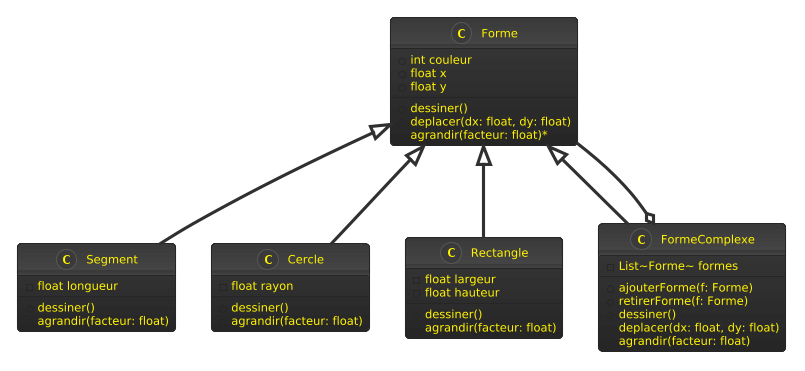

The diagram above was rendered by PlantUML. Its source (embedded in the PNG):
@startuml
!theme black-knight

class Forme {
        + int couleur
        + float x
        + float y
        + dessiner()
        + deplacer(dx: float, dy: float)
        + agrandir(facteur: float)*
    }

    class Segment {
        - float longueur
        + dessiner()
        + agrandir(facteur: float)
    }

    class Cercle {
        - float rayon
        + dessiner()
        + agrandir(facteur: float)
    }

    class Rectangle {
        - float largeur
        - float hauteur
        + dessiner()
        + agrandir(facteur: float)
    }

    class FormeComplexe {
        - List~Forme~ formes
        + ajouterForme(f: Forme)
        + retirerForme(f: Forme)
        + dessiner()
        + deplacer(dx: float, dy: float)
        + agrandir(facteur: float)
    }

    Forme <|-- Segment
    Forme <|-- Cercle
    Forme <|-- Rectangle
    Forme <|-- FormeComplexe
    FormeComplexe o-- Forme : compose de (0..*)
@enduml